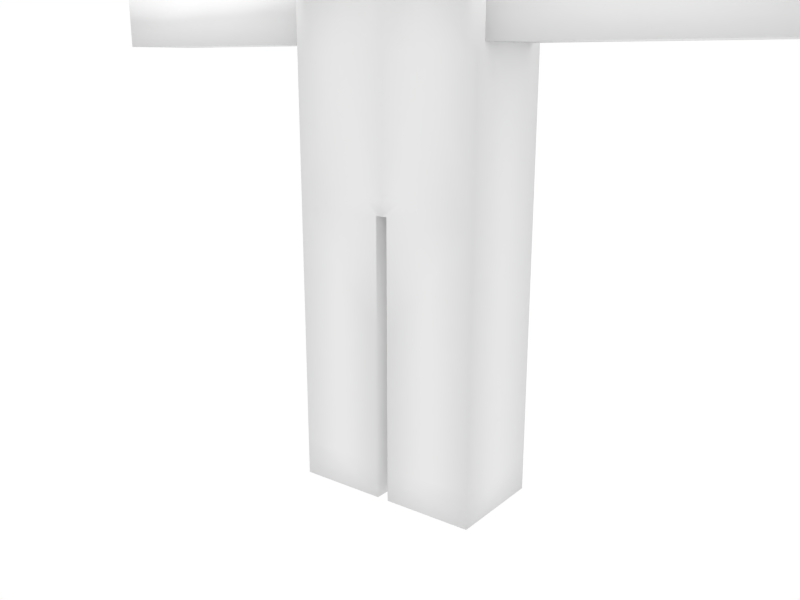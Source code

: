 # Source: MineCraft_Sheldon_Cooper_0.0.9.blend  (saved by Blender 2.76.0; exported with 4.5.12 LTS)
import bpy
from mathutils import Matrix  # noqa: F401  (used for matrix-valued properties, if any)

bpy.ops.wm.read_factory_settings(use_empty=True)
scene = bpy.context.scene
scene.name = 'Scene'

# ---- collections
col_collection_1 = bpy.data.collections.new('Collection 1'); scene.collection.children.link(col_collection_1)

# ---- materials (node trees are filled in below, after node groups)
mat_material = bpy.data.materials.new('Material')
mat_material.alpha_threshold = 0.0
mat_material.use_transparent_shadow = False
mat_material.roughness = 0.5
mat_material.specular_intensity = 0.0
mat_material.line_color = (0.0, 0.0, 0.0, 1.0)

# ---- material node trees

# ---- world
world_world = bpy.data.worlds.new('World'); scene.world = world_world
world_world.color = (1.0, 1.0, 1.0)
world_world.use_sun_shadow = False
world_world.sun_shadow_jitter_overblur = 0.0
world_world.cycles.sampling_method = 'MANUAL'
world_world.cycles.sample_map_resolution = 256

# ---- cameras
cam_camera = bpy.data.cameras.new('Camera')
cam_camera.clip_end = 100.0
cam_camera.lens = 35.0
cam_camera.sensor_width = 32.0
cam_camera.sensor_height = 18.0
cam_camera.ortho_scale = 7.314
cam_camera.dof.focus_distance = 0.0
cam_camera.dof.aperture_fstop = 128.0

# ---- lights
light_lamp_003 = bpy.data.lights.new('Lamp.003', 'SUN')
light_lamp_003.transmission_factor = 0.0
light_lamp_003.cutoff_distance = 30.0
light_lamp_003.angle = 0.1993
light_lamp_003.energy = 0.5
light_lamp_003.shadow_buffer_clip_start = 1.001
light_lamp_003.shadow_soft_size = 0.1
light_lamp_003.shadow_cascade_max_distance = 1000.0
light_lamp_003.cycles.use_multiple_importance_sampling = False
light_lamp_002 = bpy.data.lights.new('Lamp.002', 'SUN')
light_lamp_002.transmission_factor = 0.0
light_lamp_002.cutoff_distance = 30.0
light_lamp_002.angle = 0.1993
light_lamp_002.energy = 0.5
light_lamp_002.shadow_buffer_clip_start = 1.001
light_lamp_002.shadow_soft_size = 0.1
light_lamp_002.shadow_cascade_max_distance = 1000.0
light_lamp_002.cycles.use_multiple_importance_sampling = False
light_lamp_001 = bpy.data.lights.new('Lamp.001', 'SUN')
light_lamp_001.transmission_factor = 0.0
light_lamp_001.cutoff_distance = 30.0
light_lamp_001.angle = 0.1993
light_lamp_001.energy = 0.5
light_lamp_001.shadow_buffer_clip_start = 1.001
light_lamp_001.shadow_soft_size = 0.1
light_lamp_001.shadow_cascade_max_distance = 1000.0
light_lamp_001.cycles.use_multiple_importance_sampling = False
light_lamp = bpy.data.lights.new('Lamp', 'SUN')
light_lamp.transmission_factor = 0.0
light_lamp.cutoff_distance = 30.0
light_lamp.angle = 0.1993
light_lamp.energy = 0.5
light_lamp.shadow_buffer_clip_start = 1.001
light_lamp.shadow_soft_size = 0.1
light_lamp.shadow_cascade_max_distance = 1000.0
light_lamp.cycles.use_multiple_importance_sampling = False

# ---- meshes
me_cube = bpy.data.meshes.new('Cube')
me_cube.from_pydata([(1.129, 1.0, -1.085), (1.129, -1.0, -1.085), (0.4861, -0.6173, -1.149), (0.4861, 0.6173, -1.149), (1.129, 1.0, 0.9147), (1.129, -1.0, 0.9147), (1.129, 1.0, -0.07466), (1.129, -1.0, -0.07466), (0.07155, 0.6186, -3.739), (0.4861, 1.0, -1.085), (0.4861, -1.0, -1.085), (0.07155, -0.6186, -3.739), (1.174, -0.6173, -1.149), (1.174, 0.6173, -1.149), (1.174, 0.6186, -3.739), (1.174, -0.6186, -3.739), (0.07155, 0.6186, -5.23), (0.07155, -0.6186, -5.23), (1.174, 0.6186, -5.23), (1.174, -0.6186, -5.23), (0.07155, 0.6186, -7.112), (0.07155, -0.6186, -7.112), (1.174, 0.6186, -7.112), (1.174, -0.6186, -7.112), (0.506, 0.6186, -2.036), (0.506, -0.6186, -2.036), (1.174, 0.6186, -2.036), (1.174, -0.6186, -2.036), (0.07155, -0.6186, -5.394), (1.174, -0.6186, -5.394), (1.174, 0.6186, -5.394), (0.07155, 0.6186, -5.394), (0.07155, -0.6186, -5.049), (1.174, -0.6186, -5.049), (0.07155, 0.6186, -5.049), (1.174, 0.6186, -5.049), (0.07155, 0.6186, -6.683), (1.174, 0.6186, -6.683), (0.07155, -0.6186, -6.683), (1.174, -0.6186, -6.683), (1.083, -0.4723, -1.282), (1.083, 0.4723, -1.282), (1.083, 0.4723, -1.932), (1.083, -0.4723, -1.932), (2.632, -0.4723, -1.282), (2.632, 0.4723, -1.282), (2.632, 0.4723, -1.932), (2.632, -0.4723, -1.932), (4.293, -0.4723, -1.282), (4.293, 0.4723, -1.282), (4.293, 0.4723, -1.932), (4.293, -0.4723, -1.932), (2.786, 0.4723, -1.932), (2.786, -0.4723, -1.932), (2.786, -0.4723, -1.282), (2.786, 0.4723, -1.282), (2.477, 0.4723, -1.932), (2.477, -0.4723, -1.932), (2.477, -0.4723, -1.282), (2.477, 0.4723, -1.282), (0.4861, 0.6173, -1.082), (0.4861, -0.6173, -1.082), (-1.129, 1.0, -1.085), (-1.129, -1.0, -1.085), (-0.4861, -0.6173, -1.149), (-0.4861, 0.6173, -1.149), (-1.129, 1.0, 0.9147), (-1.129, -1.0, 0.9147), (0.0, 0.6173, -1.149), (0.0, -0.6173, -1.149), (0.0, -1.0, -1.085), (0.0, 1.0, 0.9147), (0.0, -1.0, 0.9147), (-1.129, 1.0, -0.07466), (-1.129, -1.0, -0.07466), (0.0, 1.0, -1.085), (-0.07155, 0.6186, -3.739), (0.0, -1.0, -0.07466), (-0.4861, 1.0, -1.085), (-0.4861, -1.0, -1.085), (-0.07155, -0.6186, -3.739), (0.0, 1.0, -0.07466), (0.0, 0.6186, -3.739), (0.0, -0.6186, -3.739), (-1.174, -0.6173, -1.149), (-1.174, 0.6173, -1.149), (-1.174, 0.6186, -3.739), (-1.174, -0.6186, -3.739), (-0.07155, 0.6186, -5.23), (-0.07155, -0.6186, -5.23), (-1.174, 0.6186, -5.23), (-1.174, -0.6186, -5.23), (-0.07155, 0.6186, -7.112), (-0.07155, -0.6186, -7.112), (-1.174, 0.6186, -7.112), (-1.174, -0.6186, -7.112), (-0.506, 0.6186, -2.036), (0.0, 0.6186, -2.036), (-0.506, -0.6186, -2.036), (0.0, -0.6186, -2.036), (-1.174, 0.6186, -2.036), (-1.174, -0.6186, -2.036), (-0.07155, -0.6186, -5.394), (-1.174, -0.6186, -5.394), (-1.174, 0.6186, -5.394), (-0.07155, 0.6186, -5.394), (-0.07155, -0.6186, -5.049), (-1.174, -0.6186, -5.049), (-0.07155, 0.6186, -5.049), (-1.174, 0.6186, -5.049), (-0.07155, 0.6186, -6.683), (-1.174, 0.6186, -6.683), (-0.07155, -0.6186, -6.683), (-1.174, -0.6186, -6.683), (-1.119, -0.4723, -1.282), (-1.119, 0.4723, -1.282), (-1.119, 0.4723, -1.932), (-1.119, -0.4723, -1.932), (-2.668, -0.4723, -1.282), (-2.668, 0.4723, -1.282), (-2.668, 0.4723, -1.932), (-2.668, -0.4723, -1.932), (-4.329, -0.4723, -1.282), (-4.329, 0.4723, -1.282), (-4.329, 0.4723, -1.932), (-4.329, -0.4723, -1.932), (-2.823, 0.4723, -1.932), (-2.823, -0.4723, -1.932), (-2.823, -0.4723, -1.282), (-2.823, 0.4723, -1.282), (-2.513, 0.4723, -1.932), (-2.513, -0.4723, -1.932), (-2.513, -0.4723, -1.282), (-2.513, 0.4723, -1.282), (0.0, 0.6173, -1.082), (-0.4861, 0.6173, -1.082), (-0.4861, -0.6173, -1.082), (0.0, -0.6173, -1.082), (0.2888, 0.6186, -3.526), (0.0, 0.6186, -3.526), (0.0, -0.6186, -3.526), (1.174, 0.6186, -3.526), (0.2888, -0.6186, -3.526), (1.174, -0.6186, -3.526), (-0.2888, 0.6186, -3.526), (-1.174, 0.6186, -3.526), (-0.2888, -0.6186, -3.526), (-1.174, -0.6186, -3.526)], [], [(139, 138, 8, 82), (61, 137, 69, 2), (6, 4, 5, 7), (134, 60, 3, 68), (35, 33, 19, 18), (7, 5, 72, 77), (4, 71, 72, 5), (60, 61, 2, 3), (32, 34, 16, 17), (39, 38, 21, 23), (3, 2, 12, 13), (33, 32, 17, 19), (0, 6, 7, 1), (24, 3, 13, 26), (0, 1, 10, 9), (141, 143, 15, 14), (8, 11, 83, 82), (4, 6, 81, 71), (142, 140, 83, 11), (142, 11, 15, 143), (1, 7, 77, 10), (6, 0, 9, 81), (34, 35, 18, 16), (21, 20, 22, 23), (37, 39, 23, 22), (36, 37, 22, 20), (38, 36, 20, 21), (2, 25, 27, 12), (2, 69, 99, 25), (138, 24, 26, 141), (68, 3, 24, 97), (29, 28, 38, 39), (17, 16, 31, 28), (16, 18, 30, 31), (18, 19, 29, 30), (19, 17, 28, 29), (8, 14, 35, 34), (15, 11, 32, 33), (11, 8, 34, 32), (14, 15, 33, 35), (28, 31, 36, 38), (31, 30, 37, 36), (12, 27, 26, 13), (30, 29, 39, 37), (57, 56, 46, 47), (53, 52, 50, 51), (59, 58, 44, 45), (56, 59, 45, 46), (58, 57, 47, 44), (49, 48, 51, 50), (54, 53, 51, 48), (52, 55, 49, 50), (55, 54, 48, 49), (45, 44, 54, 55), (46, 45, 55, 52), (44, 47, 53, 54), (47, 46, 52, 53), (40, 43, 57, 58), (42, 41, 59, 56), (41, 40, 58, 59), (43, 42, 56, 57), (81, 9, 75), (10, 77, 70), (9, 10, 61, 60), (75, 9, 60, 134), (10, 70, 137, 61), (139, 82, 76, 144), (136, 64, 69, 137), (73, 74, 67, 66), (137, 69, 68, 134), (134, 68, 65, 135), (109, 90, 91, 107), (74, 77, 72, 67), (66, 67, 72, 71), (135, 65, 64, 136), (106, 89, 88, 108), (113, 95, 93, 112), (65, 85, 84, 64), (140, 83, 82, 139), (107, 91, 89, 106), (62, 63, 74, 73), (96, 100, 85, 65), (62, 78, 79, 63), (145, 86, 87, 147), (76, 82, 83, 80), (66, 71, 81, 73), (146, 80, 83, 140), (146, 147, 87, 80), (63, 79, 77, 74), (73, 81, 78, 62), (108, 88, 90, 109), (93, 95, 94, 92), (111, 94, 95, 113), (110, 92, 94, 111), (112, 93, 92, 110), (64, 84, 101, 98), (64, 98, 99, 69), (144, 145, 100, 96), (69, 99, 97, 68), (68, 97, 96, 65), (103, 113, 112, 102), (89, 102, 105, 88), (88, 105, 104, 90), (90, 104, 103, 91), (91, 103, 102, 89), (76, 108, 109, 86), (87, 107, 106, 80), (80, 106, 108, 76), (86, 109, 107, 87), (102, 112, 110, 105), (105, 110, 111, 104), (84, 85, 100, 101), (104, 111, 113, 103), (131, 121, 120, 130), (127, 125, 124, 126), (133, 119, 118, 132), (130, 120, 119, 133), (132, 118, 121, 131), (123, 124, 125, 122), (128, 122, 125, 127), (126, 124, 123, 129), (129, 123, 122, 128), (119, 129, 128, 118), (120, 126, 129, 119), (118, 128, 127, 121), (121, 127, 126, 120), (114, 132, 131, 117), (116, 130, 133, 115), (115, 133, 132, 114), (117, 131, 130, 116), (81, 75, 78), (79, 70, 77), (78, 135, 136, 79), (75, 134, 135, 78), (70, 137, 134, 75), (79, 136, 137, 70), (76, 86, 145, 144), (98, 101, 147, 146), (98, 146, 140, 99), (100, 145, 147, 101), (99, 140, 139, 97), (97, 139, 144, 96), (8, 138, 141, 14), (25, 142, 143, 27), (25, 99, 140, 142), (26, 27, 143, 141), (97, 24, 138, 139), (114, 117, 116, 115), (43, 40, 41, 42)])
me_cube.polygons.foreach_set('use_smooth', [True] * 149)
_uv = me_cube.uv_layers.new(name='UVMap')
_uv.uv.foreach_set('vector', [0.7425, 0.9613, 0.716, 0.962, 0.7359, 0.942, 0.7425, 0.9418, -1.187, 0.6179, -1.244, 0.6179, -1.244, 0.6129, -1.187, 0.6129, 0.2987, 0.7644, 0.3225, 0.8487, 0.2569, 0.845, 0.2499, 0.7775, -1.244, 0.6179, -1.187, 0.6179, -1.187, 0.6129, -1.244, 0.6129, 0.7542, 0.7994, 0.6898, 0.7994, 0.6898, 0.7348, 0.7542, 0.7348, 0.2499, 0.7775, 0.2569, 0.845, 0.1801, 0.845, 0.1799, 0.771, 0.2564, 0.8922, 0.1796, 0.8922, 0.1801, 0.845, 0.2569, 0.845, -1.172, 0.6179, -1.316, 0.6179, -1.316, 0.6129, -1.172, 0.6129, 0.5773, 0.7994, 0.6309, 0.7994, 0.6309, 0.7348, 0.5773, 0.7348, 0.7936, 0.2545, 0.7145, 0.2493, 0.7072, 0.1532, 0.8016, 0.1577, 0.0374, 0.3879, 0.05792, 0.354, 0.138, 0.3543, 0.1405, 0.4242, 0.6898, 0.7994, 0.6309, 0.7994, 0.6309, 0.7348, 0.6898, 0.7348, 0.2862, 0.7327, 0.2987, 0.7644, 0.2499, 0.7775, 0.236, 0.7006, 0.06409, 0.4831, 0.0374, 0.3879, 0.1405, 0.4242, 0.1388, 0.4752, -1.345, 0.3972, -1.345, 0.1641, -1.42, 0.1641, -1.42, 0.3972, 0.7542, 0.969, 0.6898, 0.969, 0.6898, 0.9154, 0.7542, 0.9154, 0.6309, 0.9154, 0.6309, 0.969, 0.5773, 0.969, 0.5773, 0.9154, 0.2564, 0.8922, 0.2585, 0.9336, 0.1817, 0.9336, 0.1796, 0.8922, 0.6309, 0.969, 0.6309, 0.969, 0.6309, 0.9154, 0.6309, 0.9154, 0.6309, 0.969, 0.6309, 0.9154, 0.6898, 0.9154, 0.6898, 0.969, 0.236, 0.7006, 0.2499, 0.7775, 0.1799, 0.771, 0.2002, 0.7027, 0.2585, 0.9336, 0.247, 0.9645, 0.2033, 0.9645, 0.1817, 0.9336, 0.8577, 0.7994, 0.7542, 0.7994, 0.7542, 0.7348, 0.8577, 0.7348, 0.6978, 0.2748, 0.714, 0.3123, 0.7899, 0.3084, 0.806, 0.2719, 0.806, 0.2719, 0.8137, 0.1886, 0.8016, 0.1577, 0.7936, 0.2545, 0.6978, 0.2748, 0.806, 0.2719, 0.7936, 0.2545, 0.7145, 0.2493, 0.7072, 0.1532, 0.7145, 0.2493, 0.6978, 0.2748, 0.6938, 0.1807, 0.05792, 0.354, 0.05952, 0.2478, 0.1377, 0.2478, 0.138, 0.3543, 0.05792, 0.354, 0.00142, 0.3515, 0.00142, 0.2478, 0.05952, 0.2478, 0.06422, 0.5744, 0.06409, 0.4831, 0.1388, 0.4752, 0.1421, 0.5386, 0.00142, 0.3955, 0.0374, 0.3879, 0.06409, 0.4831, 0.00142, 0.4828, 0.6898, 0.6821, 0.6309, 0.6845, 0.6309, 0.6226, 0.6898, 0.6226, 0.5773, 0.7348, 0.6309, 0.7348, 0.6309, 0.6821, 0.5773, 0.6821, 0.8577, 0.7348, 0.7542, 0.7348, 0.7542, 0.6821, 0.8577, 0.6821, 0.7542, 0.7348, 0.6898, 0.7348, 0.6898, 0.6821, 0.7542, 0.6821, 0.6898, 0.7348, 0.6309, 0.7348, 0.6309, 0.6845, 0.6898, 0.6821, 0.8577, 0.9154, 0.7542, 0.9154, 0.7542, 0.7994, 0.8577, 0.7994, 0.6898, 0.9154, 0.6309, 0.9154, 0.6309, 0.7994, 0.6898, 0.7994, 0.5773, 0.9154, 0.6309, 0.9154, 0.6309, 0.7994, 0.5773, 0.7994, 0.7542, 0.9154, 0.6898, 0.9154, 0.6898, 0.7994, 0.7542, 0.7994, 0.5773, 0.6821, 0.6309, 0.6821, 0.6309, 0.6226, 0.5773, 0.6226, 0.8577, 0.693, 0.7542, 0.693, 0.7542, 0.6017, 0.8577, 0.6017, 0.167, 0.4292, 0.1699, 0.4599, 0.1388, 0.4752, 0.1405, 0.4242, 0.7542, 0.6821, 0.6898, 0.6821, 0.6898, 0.6226, 0.7542, 0.6226, 0.3273, 0.267, 0.3273, 0.3935, 0.3901, 0.3935, 0.3901, 0.267, 0.4408, 0.267, 0.4408, 0.3935, 0.623, 0.3935, 0.623, 0.267, 0.3273, 0.3935, 0.3273, 0.267, 0.3901, 0.267, 0.3901, 0.3935, 0.3273, 0.3935, 0.3273, 0.3935, 0.3901, 0.3935, 0.3901, 0.3935, 0.3273, 0.267, 0.3273, 0.267, 0.3901, 0.267, 0.3901, 0.267, 0.623, 0.3935, 0.623, 0.267, 0.623, 0.267, 0.623, 0.3935, 0.4408, 0.267, 0.4408, 0.267, 0.623, 0.267, 0.623, 0.267, 0.4408, 0.3935, 0.4408, 0.3935, 0.623, 0.3935, 0.623, 0.3935, 0.4408, 0.3935, 0.4408, 0.267, 0.623, 0.267, 0.623, 0.3935, 0.3901, 0.3935, 0.3901, 0.267, 0.4408, 0.267, 0.4408, 0.3935, 0.3901, 0.3935, 0.3901, 0.3935, 0.4408, 0.3935, 0.4408, 0.3935, 0.3901, 0.267, 0.3901, 0.267, 0.4408, 0.267, 0.4408, 0.267, 0.3901, 0.267, 0.3901, 0.3935, 0.4408, 0.3935, 0.4408, 0.267, 0.1729, 0.267, 0.1729, 0.267, 0.3273, 0.267, 0.3273, 0.267, 0.1729, 0.3935, 0.1729, 0.3935, 0.3273, 0.3935, 0.3273, 0.3935, 0.1729, 0.3935, 0.1729, 0.267, 0.3273, 0.267, 0.3273, 0.3935, 0.1729, 0.267, 0.1729, 0.3935, 0.3273, 0.3935, 0.3273, 0.267, 0.1817, 0.9336, 0.2033, 0.9645, 0.1819, 0.9645, 0.2002, 0.7027, 0.1799, 0.771, 0.1799, 0.7027, -1.36, 0.6175, -1.593, 0.6175, -1.549, 0.6179, -1.405, 0.6179, -1.244, 0.3972, -1.187, 0.3972, -1.187, 0.3526, -1.244, 0.3526, -1.187, 0.3972, -1.244, 0.3972, -1.244, 0.4418, -1.187, 0.4418, 0.8577, 0.969, 0.8577, 0.8927, 0.8577, 0.8927, 0.8577, 0.969, -1.3, 0.6179, -1.3, 0.6129, -1.244, 0.6129, -1.244, 0.6179, 0.04866, 0.7659, 0.1047, 0.7775, 0.1063, 0.845, 0.02268, 0.845, -1.316, 0.6179, -1.316, 0.6129, -1.172, 0.6129, -1.172, 0.6179, -1.244, 0.6179, -1.244, 0.6129, -1.3, 0.6129, -1.3, 0.6179, 0.7542, 0.8323, 0.7542, 0.7789, 0.6898, 0.7789, 0.6898, 0.8323, 0.1047, 0.7775, 0.1799, 0.771, 0.1801, 0.845, 0.1063, 0.845, 0.1058, 0.8922, 0.1063, 0.845, 0.1801, 0.845, 0.1796, 0.8922, -1.172, 0.6179, -1.172, 0.6129, -1.316, 0.6129, -1.316, 0.6179, 0.5773, 0.8477, 0.5773, 0.8028, 0.6309, 0.8028, 0.6309, 0.8477, 0.7145, 0.2493, 0.7072, 0.1532, 0.8016, 0.1577, 0.7936, 0.2545, 0.0374, 0.3879, 0.1405, 0.4242, 0.138, 0.3543, 0.05792, 0.354, 0.3758, 0.9166, 0.3758, 0.9089, 0.4526, 0.9285, 0.4526, 0.9363, 0.6898, 0.8323, 0.6898, 0.7789, 0.6309, 0.7789, 0.6309, 0.8323, 0.05311, 0.7311, 0.1272, 0.7006, 0.1047, 0.7775, 0.04866, 0.7659, 0.06409, 0.4831, 0.1388, 0.4752, 0.1405, 0.4242, 0.0374, 0.3879, -1.142, 0.3972, -1.067, 0.3972, -1.067, 0.1641, -1.142, 0.1641, 0.7542, 0.969, 0.7542, 0.8971, 0.6898, 0.8971, 0.6898, 0.969, 0.45, 0.9289, 0.4526, 0.9285, 0.3758, 0.9089, 0.3732, 0.9093, 0.1058, 0.8922, 0.1796, 0.8922, 0.1817, 0.9336, 0.1079, 0.9336, 0.6309, 0.969, 0.6309, 0.8901, 0.6309, 0.8901, 0.6309, 0.969, 0.6309, 0.969, 0.6898, 0.969, 0.6898, 0.8971, 0.6309, 0.8971, 0.1272, 0.7006, 0.1497, 0.7027, 0.1799, 0.771, 0.1047, 0.7775, 0.1079, 0.9336, 0.1817, 0.9336, 0.1605, 0.9645, 0.1193, 0.9645, 0.8577, 0.8287, 0.8577, 0.776, 0.7542, 0.776, 0.7542, 0.8287, 0.806, 0.2719, 0.6978, 0.2748, 0.714, 0.3123, 0.7899, 0.3084, 0.7145, 0.2493, 0.6978, 0.2748, 0.6938, 0.1807, 0.7072, 0.1532, 0.7936, 0.2545, 0.806, 0.2719, 0.6978, 0.2748, 0.7145, 0.2493, 0.8016, 0.1577, 0.8137, 0.1886, 0.806, 0.2719, 0.7936, 0.2545, 0.05792, 0.354, 0.138, 0.3543, 0.1377, 0.2478, 0.05952, 0.2478, 0.05792, 0.354, 0.05952, 0.2478, 0.00142, 0.2478, 0.00142, 0.3515, 0.06422, 0.5744, 0.1421, 0.5386, 0.1388, 0.4752, 0.06409, 0.4831, -1.316, 0.6129, -1.316, 0.5096, -1.171, 0.5096, -1.172, 0.6129, 0.00142, 0.3955, 0.00142, 0.4828, 0.06409, 0.4831, 0.0374, 0.3879, 0.6898, 0.7059, 0.6898, 0.5809, 0.6309, 0.5809, 0.6309, 0.7059, 0.5773, 0.8028, 0.5773, 0.7415, 0.6309, 0.7415, 0.6309, 0.8028, 0.8577, 0.776, 0.8577, 0.7039, 0.7542, 0.7039, 0.7542, 0.776, 0.7542, 0.7789, 0.7542, 0.7059, 0.6898, 0.7059, 0.6898, 0.7789, 0.6898, 0.7789, 0.6898, 0.7059, 0.6309, 0.7059, 0.6309, 0.7789, 0.8577, 0.8927, 0.8577, 0.8287, 0.7542, 0.8287, 0.7542, 0.8927, 0.6898, 0.8971, 0.6898, 0.8323, 0.6309, 0.8323, 0.6309, 0.8971, 0.5773, 0.969, 0.5773, 0.8477, 0.6309, 0.8477, 0.6309, 0.969, 0.7542, 0.8971, 0.7542, 0.8323, 0.6898, 0.8323, 0.6898, 0.8971, 0.5773, 0.7415, 0.5773, 0.5809, 0.6309, 0.5809, 0.6309, 0.7415, 0.8577, 0.693, 0.8577, 0.6017, 0.7542, 0.6017, 0.7542, 0.693, 0.167, 0.4292, 0.1405, 0.4242, 0.1388, 0.4752, 0.1699, 0.4599, 0.7542, 0.7059, 0.7542, 0.5809, 0.6898, 0.5809, 0.6898, 0.7059, 0.3273, 0.267, 0.3901, 0.267, 0.3901, 0.3935, 0.3273, 0.3935, 0.4408, 0.267, 0.623, 0.267, 0.623, 0.3935, 0.4408, 0.3935, 0.3273, 0.3935, 0.3901, 0.3935, 0.3901, 0.267, 0.3273, 0.267, 0.3273, 0.3935, 0.3901, 0.3935, 0.3901, 0.3935, 0.3273, 0.3935, 0.3273, 0.267, 0.3901, 0.267, 0.3901, 0.267, 0.3273, 0.267, 0.623, 0.3935, 0.623, 0.3935, 0.623, 0.267, 0.623, 0.267, 0.4408, 0.267, 0.623, 0.267, 0.623, 0.267, 0.4408, 0.267, 0.4408, 0.3935, 0.623, 0.3935, 0.623, 0.3935, 0.4408, 0.3935, 0.4408, 0.3935, 0.623, 0.3935, 0.623, 0.267, 0.4408, 0.267, 0.3901, 0.3935, 0.4408, 0.3935, 0.4408, 0.267, 0.3901, 0.267, 0.3901, 0.3935, 0.4408, 0.3935, 0.4408, 0.3935, 0.3901, 0.3935, 0.3901, 0.267, 0.4408, 0.267, 0.4408, 0.267, 0.3901, 0.267, 0.3901, 0.267, 0.4408, 0.267, 0.4408, 0.3935, 0.3901, 0.3935, 0.1729, 0.267, 0.3273, 0.267, 0.3273, 0.267, 0.1729, 0.267, 0.1729, 0.3935, 0.3273, 0.3935, 0.3273, 0.3935, 0.1729, 0.3935, 0.1729, 0.3935, 0.3273, 0.3935, 0.3273, 0.267, 0.1729, 0.267, 0.1729, 0.267, 0.3273, 0.267, 0.3273, 0.3935, 0.1729, 0.3935, 0.1817, 0.9336, 0.1819, 0.9645, 0.1605, 0.9645, 0.1497, 0.7027, 0.1799, 0.7027, 0.1799, 0.771, -1.36, 0.6175, -1.405, 0.6179, -1.549, 0.6179, -1.593, 0.6175, -1.244, 0.3972, -1.244, 0.3526, -1.3, 0.3526, -1.3, 0.3972, -1.36, 0.6175, -1.316, 0.6179, -1.172, 0.6179, -1.127, 0.6175, -1.3, 0.3972, -1.3, 0.4418, -1.244, 0.4418, -1.244, 0.3972, 0.8577, 0.8927, 0.7542, 0.8927, 0.7542, 0.969, 0.8577, 0.969, 0.05952, 0.2478, 0.1377, 0.2478, 0.1377, 0.0004859, 0.03409, 0.0004859, 0.05952, 0.2478, 0.03409, 0.0004859, 0.00142, 0.0004859, 0.00142, 0.2478, 0.1388, 0.4752, 0.1421, 0.5386, 0.1724, 0.4973, 0.1699, 0.4599, -1.316, 0.5096, -1.316, 0.3359, -1.171, 0.3359, -1.171, 0.5096, 0.00142, 0.4828, 0.00142, 0.5764, 0.06422, 0.5744, 0.06409, 0.4831, 0.8577, 0.9154, 0.8577, 0.969, 0.7542, 0.969, 0.7542, 0.9154, 0.05952, 0.2478, 0.03409, 0.0004859, 0.1377, 0.0004859, 0.1377, 0.2478, 0.05952, 0.2478, 0.00142, 0.2478, 0.00142, 0.0004859, 0.03409, 0.0004859, 0.1388, 0.4752, 0.1699, 0.4599, 0.1724, 0.4973, 0.1421, 0.5386, 0.00142, 0.4828, 0.06409, 0.4831, 0.06422, 0.5744, 0.00142, 0.5764, 0.1729, 0.267, 0.1729, 0.267, 0.1729, 0.267, 0.1729, 0.267, 0.1729, 0.267, 0.1729, 0.267, 0.1729, 0.267, 0.1729, 0.267])
me_cube.materials.append(mat_material)
me_cube.use_remesh_preserve_volume = False
me_cube.use_remesh_preserve_attributes = False
me_cube.use_mirror_vertex_groups = False
me_cube.update()
arm_armature = bpy.data.armatures.new('Armature')  # bones are not reproduced

# ---- objects
ob_lamp_003 = bpy.data.objects.new('Lamp.003', light_lamp_003)
ob_lamp_002 = bpy.data.objects.new('Lamp.002', light_lamp_002)
ob_lamp_001 = bpy.data.objects.new('Lamp.001', light_lamp_001)
ob_a = bpy.data.objects.new('a', arm_armature)
ob_cube = bpy.data.objects.new('Cube', me_cube)
ob_lamp = bpy.data.objects.new('Lamp', light_lamp)
ob_camera = bpy.data.objects.new('Camera', cam_camera)

# ---- transforms, parenting, visibility, modifiers, constraints
ob_lamp_003.location = (-4.45, -7.637, 3.648)
ob_lamp_003.lock_rotations_4d = False
ob_lamp_003.empty_display_type = 'ARROWS'
ob_lamp_003.color = (0.0, 0.0, 0.0, 0.0)
ob_lamp_003.lineart.crease_threshold = 0.0
ob_lamp_002.location = (6.518, 6.753, 3.648)
ob_lamp_002.lock_rotations_4d = False
ob_lamp_002.empty_display_type = 'ARROWS'
ob_lamp_002.color = (0.0, 0.0, 0.0, 0.0)
ob_lamp_002.lineart.crease_threshold = 0.0
ob_lamp_001.location = (-2.35, 6.364, 3.648)
ob_lamp_001.lock_rotations_4d = False
ob_lamp_001.empty_display_type = 'ARROWS'
ob_lamp_001.color = (0.0, 0.0, 0.0, 0.0)
ob_lamp_001.lineart.crease_threshold = 0.0
ob_a.location = (2.696, 0.0006407, -3.925)
ob_a.show_in_front = True
ob_a.lineart.crease_threshold = 0.0
ob_cube.parent = ob_a
ob_cube.matrix_parent_inverse = Matrix(((1.0, 0.0, 0.0, -2.696), (-3.365e-11, 1.0, 0.0, -0.0006407), (1.17e-07, 0.0, 1.0, 3.925), (0.0, 0.0, 0.0, 1.0)))
ob_cube.location = (0.0, 0.0, 0.0)
ob_cube.lock_rotations_4d = False
ob_cube.empty_display_type = 'ARROWS'
ob_cube.lineart.crease_threshold = 0.0
_vg = ob_cube.vertex_groups.new(name='dorse2')
for _i, _w in zip([0, 1, 2, 3, 8, 9, 10, 11, 12, 13, 14, 15, 16, 24, 25, 26, 27, 32, 34, 60, 61, 62, 63, 64, 65, 68, 69, 70, 75, 76, 78, 79, 80, 82, 83, 84, 85, 86, 87, 96, 97, 98, 99, 100, 101, 108, 134, 135, 136, 137, 138, 139, 140, 141, 142, 143, 144, 145, 146, 147], [0.05362, 0.07932, 0.1235, 0.1208, 0.4624, 0.101, 0.11, 0.225, 0.2865, 0.2862, 0.06773, 0.0452, 0.007215, 0.7719, 0.7802, 0.5168, 0.518, 0.002502, 0.0459, 0.1038, 0.1093, 0.05609, 0.08197, 0.127, 0.1239, 0.1064, 0.107, 0.09604, 0.09644, 0.277, 0.1041, 0.1133, 0.2156, 0.372, 0.2862, 0.2858, 0.2853, 0.05495, 0.04982, 0.7535, 0.8846, 0.7682, 0.8871, 0.5101, 0.5115, 0.004675, 0.09678, 0.107, 0.1126, 0.09673, 0.6171, 0.6283, 0.5866, 0.2923, 0.5026, 0.2816, 0.5153, 0.2825, 0.4919, 0.2807]): _vg.add([_i], _w, 'REPLACE')
_vg = ob_cube.vertex_groups.new(name='dorse1')
for _i, _w in zip([0, 1, 2, 3, 4, 5, 6, 7, 9, 10, 12, 13, 24, 25, 26, 27, 60, 61, 62, 63, 64, 65, 66, 67, 68, 69, 70, 73, 74, 75, 77, 78, 79, 81, 84, 85, 96, 97, 98, 99, 100, 101, 134, 135, 136, 137, 138, 139, 140, 141, 142, 143, 144, 145, 146, 147], [0.2162, 0.3344, 0.5112, 0.4745, 0.01011, 0.01931, 0.07436, 0.09428, 0.404, 0.4655, 0.3576, 0.3415, 0.08064, 0.07803, 0.1451, 0.1491, 0.4196, 0.4576, 0.2166, 0.3301, 0.4999, 0.4643, 0.01255, 0.02138, 0.5818, 0.5833, 0.4972, 0.07609, 0.09552, 0.4995, 0.09224, 0.3989, 0.4577, 0.07794, 0.351, 0.3353, 0.08326, 0.04176, 0.08089, 0.04144, 0.1449, 0.1488, 0.5033, 0.4137, 0.45, 0.5029, 0.04032, 0.02088, 0.02072, 0.07255, 0.03902, 0.07454, 0.04163, 0.07246, 0.04045, 0.0744]): _vg.add([_i], _w, 'REPLACE')
_vg = ob_cube.vertex_groups.new(name='head')
for _i, _w in zip([0, 1, 2, 3, 4, 5, 6, 7, 9, 10, 12, 13, 24, 25, 26, 27, 60, 61, 62, 63, 64, 65, 66, 67, 68, 69, 70, 71, 72, 73, 74, 75, 77, 78, 79, 81, 84, 85, 96, 97, 98, 99, 100, 101, 134, 135, 136, 137, 138, 139, 140, 141, 142, 143, 144, 145, 146, 147], [0.719, 0.5697, 0.3388, 0.3788, 0.9612, 0.9555, 0.9037, 0.8789, 0.474, 0.4015, 0.2457, 0.2624, 0.06068, 0.05182, 0.1085, 0.1037, 0.4549, 0.4103, 0.715, 0.5703, 0.3449, 0.3837, 0.9592, 0.9537, 0.2993, 0.2971, 0.3937, 0.9759, 0.9724, 0.9004, 0.876, 0.3909, 0.8829, 0.4741, 0.4046, 0.9008, 0.2506, 0.2669, 0.06451, 0.00753, 0.0555, 0.003789, 0.1121, 0.1073, 0.3869, 0.4558, 0.413, 0.3873, 0.03034, 0.003765, 0.001894, 0.05427, 0.02591, 0.05185, 0.03225, 0.05606, 0.02775, 0.05364]): _vg.add([_i], _w, 'REPLACE')
_vg = ob_cube.vertex_groups.new(name='arm1.L')
for _i, _w in zip([40, 41, 42, 43, 44, 45, 46, 47, 49, 51, 52, 53, 54, 55, 56, 57, 58, 59], [0.975, 0.9739, 0.975, 0.9737, 0.5711, 0.5712, 0.5711, 0.5709, 8.667e-05, 0.0004348, 0.2701, 0.2704, 0.27, 0.2697, 0.791, 0.7907, 0.7911, 0.7914]): _vg.add([_i], _w, 'REPLACE')
_vg = ob_cube.vertex_groups.new(name='arm2.L')
for _i, _w in zip([41, 42, 43, 44, 45, 46, 47, 48, 49, 50, 51, 52, 53, 54, 55, 56, 57, 58, 59], [0.002194, 9.656e-06, 0.002513, 0.4289, 0.4288, 0.4289, 0.4291, 0.9755, 0.975, 0.9755, 0.9748, 0.7299, 0.7296, 0.73, 0.7303, 0.209, 0.2093, 0.2089, 0.2086]): _vg.add([_i], _w, 'REPLACE')
_vg = ob_cube.vertex_groups.new(name='arm1.R')
for _i, _w in zip([114, 115, 116, 117, 118, 119, 120, 121, 126, 127, 128, 129, 130, 131, 132, 133], [0.9666, 0.9651, 0.9666, 0.9649, 0.4163, 0.4161, 0.4163, 0.4163, 0.1969, 0.1972, 0.1968, 0.1965, 0.7157, 0.7153, 0.7157, 0.716]): _vg.add([_i], _w, 'REPLACE')
_vg = ob_cube.vertex_groups.new(name='arm2.R')
for _i, _w in zip([114, 115, 116, 117, 118, 119, 120, 121, 122, 123, 124, 125, 126, 127, 128, 129, 130, 131, 132, 133], [0.01674, 0.01978, 0.01679, 0.02017, 0.5837, 0.5839, 0.5837, 0.5837, 0.9823, 0.9821, 0.9823, 0.982, 0.8031, 0.8028, 0.8032, 0.8035, 0.2843, 0.2847, 0.2843, 0.284]): _vg.add([_i], _w, 'REPLACE')
_vg = ob_cube.vertex_groups.new(name='leg1.L')
for _i, _w in zip([8, 11, 12, 13, 14, 15, 16, 17, 18, 19, 24, 25, 26, 27, 28, 29, 30, 31, 32, 33, 34, 35, 36, 37, 38, 39, 76, 80, 82, 83, 138, 139, 140, 141, 142, 143, 144, 146], [0.1672, 0.4732, 0.1008, 0.1012, 0.8715, 0.9013, 0.5164, 0.5323, 0.5662, 0.5687, 0.06197, 0.07442, 0.2157, 0.2126, 0.3126, 0.297, 0.2952, 0.3042, 0.7032, 0.7794, 0.6754, 0.7756, 0.02487, 0.009634, 0.02705, 0.01019, 0.09893, 0.2248, 0.1345, 0.318, 0.1146, 0.06723, 0.159, 0.5436, 0.2738, 0.557, 0.04946, 0.1124]): _vg.add([_i], _w, 'REPLACE')
_vg = ob_cube.vertex_groups.new(name='leg2.L')
for _i, _w in zip([16, 17, 18, 19, 20, 21, 22, 23, 28, 29, 30, 31, 32, 33, 34, 35, 36, 37, 38, 39], [0.4325, 0.4324, 0.4234, 0.4234, 1.197e-11, 1.053e-29, 1.559e-13, 2.632e-31, 0.667, 0.6981, 0.6984, 0.6673, 0.2392, 0.2086, 0.2393, 0.2084, 0.9594, 0.9693, 0.959, 0.9692]): _vg.add([_i], _w, 'REPLACE')
_vg = ob_cube.vertex_groups.new(name='leg1.R')
for _i, _w in zip([8, 11, 14, 15, 32, 34, 76, 80, 82, 83, 84, 85, 86, 87, 88, 89, 90, 91, 96, 97, 98, 100, 101, 102, 103, 104, 105, 106, 107, 108, 109, 110, 111, 112, 113, 138, 139, 140, 141, 142, 143, 144, 145, 146, 147], [0.3353, 0.2722, 0.01436, 4.098e-08, 0.009472, 0.02098, 0.5898, 0.5309, 0.4587, 0.3691, 0.1044, 0.1055, 0.9017, 0.8991, 0.5472, 0.5443, 0.5661, 0.5656, 0.08664, 0.00237, 0.08143, 0.2219, 0.2175, 0.3067, 0.3085, 0.3085, 0.3079, 0.7275, 0.7687, 0.7328, 0.7696, 0.0201, 0.01684, 0.02026, 0.01679, 0.1677, 0.2305, 0.1845, 0.007182, 0.1361, 2.049e-08, 0.3382, 0.5618, 0.3062, 0.5583]): _vg.add([_i], _w, 'REPLACE')
_vg = ob_cube.vertex_groups.new(name='leg2.R')
for _i, _w in zip([88, 89, 90, 91, 92, 93, 94, 95, 102, 103, 104, 105, 106, 107, 108, 109, 110, 111, 112, 113], [0.4293, 0.4292, 0.427, 0.427, 0.0, 1.079e-18, 2.109e-13, 0.08555, 0.6789, 0.6869, 0.6872, 0.6792, 0.2274, 0.2197, 0.2274, 0.2195, 0.9636, 0.966, 0.9633, 0.966]): _vg.add([_i], _w, 'REPLACE')
_vg = ob_cube.vertex_groups.new(name='hand.L')
_vg = ob_cube.vertex_groups.new(name='ikArm.L')
_vg = ob_cube.vertex_groups.new(name='hand.R')
_vg = ob_cube.vertex_groups.new(name='ikArm.R')
_vg = ob_cube.vertex_groups.new(name='ikFoot.L')
_vg = ob_cube.vertex_groups.new(name='ikLeg.L')
_vg = ob_cube.vertex_groups.new(name='ikFoot.R')
for _i, _w in zip([92, 93, 94, 95, 110, 111, 112, 113], [0.09355, 0.0, 0.09355, 0.0, 0.0, 0.0, 0.0, 0.0]): _vg.add([_i], _w, 'REPLACE')
_vg = ob_cube.vertex_groups.new(name='ikLeg.R')
_vg = ob_cube.vertex_groups.new(name='foot.L')
for _i, _w in zip([20, 21, 22, 23, 36, 37, 38, 39], [1.0, 1.0, 1.0, 1.0, 1.0, 1.0, 1.0, 1.0]): _vg.add([_i], _w, 'REPLACE')
_vg = ob_cube.vertex_groups.new(name='rotFoot.R')
for _i, _w in zip([22, 92, 93, 94, 95, 110, 111, 112], [0.0, 1.59e-25, 3.353e-28, 5.069e-27, 1.784e-23, 0.0, 0.0, 0.0]): _vg.add([_i], _w, 'REPLACE')
_vg = ob_cube.vertex_groups.new(name='foot.R')
for _i, _w in zip([92, 93, 94, 95, 110, 111, 112, 113], [1.0, 1.0, 1.0, 1.0, 1.0, 1.0, 1.0, 1.0]): _vg.add([_i], _w, 'REPLACE')
_m = ob_cube.modifiers.new('Armature', 'ARMATURE')
_m.object = ob_a
ob_lamp.location = (4.184, -7.637, 3.648)
ob_lamp.lock_rotations_4d = False
ob_lamp.empty_display_type = 'ARROWS'
ob_lamp.color = (0.0, 0.0, 0.0, 0.0)
ob_lamp.lineart.crease_threshold = 0.0
ob_camera.location = (5.839, -7.948, -2.122)
ob_camera.rotation_euler = (1.305, -8.269e-09, 0.651)
ob_camera.scale = (1.0, 1.0, 1.0)
ob_camera.lock_rotations_4d = False
ob_camera.empty_display_type = 'ARROWS'
ob_camera.color = (0.0, 0.0, 0.0, 0.0)
ob_camera.display_type = 'WIRE'
ob_camera.lineart.crease_threshold = 0.0

# ---- collection membership
col_collection_1.objects.link(ob_lamp_003)
col_collection_1.objects.link(ob_lamp_002)
col_collection_1.objects.link(ob_lamp_001)
col_collection_1.objects.link(ob_a)
col_collection_1.objects.link(ob_cube)
col_collection_1.objects.link(ob_lamp)
col_collection_1.objects.link(ob_camera)

# ---- scene / render settings (as saved in the file)
scene.camera = ob_camera
scene.frame_start = 1; scene.frame_end = 250; scene.frame_set(0)
scene.render.engine = 'BLENDER_EEVEE_NEXT'
scene.render.resolution_x = 1024
scene.render.resolution_y = 768
scene.render.dither_intensity = 0.0
scene.cycles.use_denoising = False
scene.cycles.samples = 10
scene.cycles.sampling_pattern = 'TABULATED_SOBOL'
scene.cycles.light_sampling_threshold = 0.0
scene.cycles.use_adaptive_sampling = False
scene.cycles.use_light_tree = False
scene.cycles.blur_glossy = 0.0
scene.cycles.pixel_filter_type = 'GAUSSIAN'
scene.cycles.sample_clamp_indirect = 0.0
scene.view_settings.view_transform = 'Standard'
bpy.context.view_layer.update()

